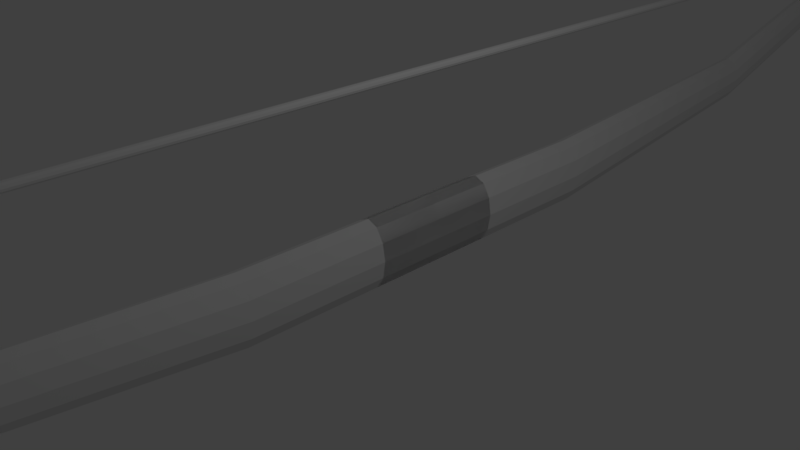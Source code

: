# Source: Bow18thJulyBowWithArmatureFuckingWorksPart2.1.blend  (saved by Blender 2.80.74; exported with 4.5.12 LTS)
import bpy
from mathutils import Matrix  # noqa: F401  (used for matrix-valued properties, if any)

bpy.ops.wm.read_factory_settings(use_empty=True)
scene = bpy.context.scene
scene.name = 'Scene'

# ---- collections
col_collection_1 = bpy.data.collections.new('Collection 1'); scene.collection.children.link(col_collection_1)

# ---- world
world_world = bpy.data.worlds.new('World'); scene.world = world_world
world_world.color = (0.05088, 0.05088, 0.05088)
world_world.use_sun_shadow = False
world_world.sun_shadow_jitter_overblur = 0.0
world_world.cycles.sampling_method = 'MANUAL'

# ---- cameras
cam_camera = bpy.data.cameras.new('Camera')
cam_camera.clip_end = 100.0
cam_camera.lens = 35.0
cam_camera.sensor_width = 32.0
cam_camera.sensor_height = 18.0
cam_camera.ortho_scale = 7.314
cam_camera.dof.focus_distance = 0.0
cam_camera.dof.aperture_fstop = 128.0

# ---- lights
light_lamp = bpy.data.lights.new('Lamp', 'POINT')
light_lamp.transmission_factor = 0.0
light_lamp.cutoff_distance = 30.0
light_lamp.energy = 100.0
light_lamp.shadow_buffer_clip_start = 1.001
light_lamp.shadow_soft_size = 0.1
light_lamp.shadow_maximum_resolution = 0.006
light_lamp.use_absolute_resolution = True

# ---- meshes
me_cylinder_006 = bpy.data.meshes.new('Cylinder.006')
me_cylinder_006.from_pydata([(1.919e-05, 237.9, -0.005658), (1.0, 236.0, -0.00984), (0.866, 233.9, -0.01193), (0.866, 237.6, -0.007749), (0.5, 238.3, -0.006219), (0.5, 231.8, -0.01346), (1.924e-05, 230.4, -0.01402), (-1.0, 236.0, -0.00984), (-0.866, 237.6, -0.007749), (-0.5, 231.8, -0.01346), (-0.5, 238.3, -0.006219), (-0.866, 233.9, -0.01193), (1.919e-05, -243.0, -0.005659), (-1.0, -241.1, -0.00984), (-0.866, -242.7, -0.007749), (-0.5, -236.9, -0.01346), (-0.5, -243.4, -0.006219), (-0.866, -238.9, -0.01193), (1.924e-05, -235.4, -0.01402), (1.0, -241.1, -0.00984), (0.866, -238.9, -0.01193), (0.866, -242.7, -0.007749), (0.5, -243.4, -0.006219), (0.5, -236.9, -0.01346), (0.0, 238.7, -0.005658), (0.0, -244.2, -0.005659), (0.5, 238.7, -0.006219), (0.5, -244.2, -0.006219), (0.866, 238.7, -0.007749), (0.866, -244.2, -0.007749), (1.0, 238.7, -0.00984), (1.0, -244.2, -0.00984), (0.866, 238.7, -0.01193), (0.866, -244.2, -0.01193), (0.5, 238.7, -0.01346), (0.5, -244.2, -0.01346), (1.51e-07, 238.7, -0.01402), (1.51e-07, -244.2, -0.01402), (-0.5, 238.7, -0.01346), (-0.5, -244.2, -0.01346), (-0.866, 238.7, -0.01193), (-0.866, -244.2, -0.01193), (-1.0, 238.7, -0.00984), (-1.0, -244.2, -0.00984), (-0.866, 238.7, -0.007749), (-0.866, -244.2, -0.007749), (-0.5, 238.7, -0.006219), (-0.5, -244.2, -0.006219), (-2.99e-07, -20.36, -0.2138), (-2.99e-07, 15.31, -0.2138), (2.412, -20.36, -0.2088), (2.412, 15.31, -0.2088), (4.178, -20.36, -0.1952), (4.178, 15.31, -0.1952), (4.824, -20.36, -0.1765), (4.824, 15.31, -0.1765), (4.178, -20.36, -0.1579), (4.178, 15.31, -0.1579), (2.412, -20.36, -0.1442), (2.412, 15.31, -0.1442), (4.294e-07, -20.36, -0.1392), (4.294e-07, 15.31, -0.1392), (-2.412, -20.36, -0.1442), (-2.412, 15.31, -0.1442), (-4.178, -20.36, -0.1579), (-4.178, 15.31, -0.1579), (-4.824, -20.36, -0.1765), (-4.824, 15.31, -0.1765), (-4.178, -20.36, -0.1952), (-4.178, 15.31, -0.1952), (-2.412, -20.36, -0.2088), (-2.412, 15.31, -0.2088), (2.412, 50.99, -0.2088), (-1.066e-06, 50.99, -0.2138), (4.178, 50.99, -0.1952), (4.824, 50.99, -0.1765), (4.178, 50.99, -0.1579), (2.412, 50.99, -0.1442), (-3.374e-07, 50.99, -0.1392), (-2.412, 50.99, -0.1442), (-4.178, 50.99, -0.1579), (-4.824, 50.99, -0.1765), (-4.178, 50.99, -0.1952), (-2.412, 50.99, -0.2088), (1.797, 140.0, -0.1664), (1.923e-05, 140.0, -0.1701), (3.112, 140.0, -0.1562), (3.593, 140.0, -0.1423), (3.112, 140.0, -0.1284), (1.797, 140.0, -0.1182), (1.977e-05, 140.0, -0.1145), (-1.797, 140.0, -0.1182), (-3.112, 140.0, -0.1284), (-3.593, 140.0, -0.1423), (-3.112, 140.0, -0.1562), (-1.797, 140.0, -0.1664), (1.273, 252.7, -0.02597), (1.872e-05, 252.7, -0.02861), (2.206, 252.7, -0.01877), (2.547, 252.7, -0.008921), (2.206, 252.7, 0.0009229), (1.273, 252.7, 0.008129), (1.91e-05, 252.7, 0.01077), (-1.273, 252.7, 0.008129), (-2.206, 252.7, 0.0009229), (-2.547, 252.7, -0.008921), (-2.206, 252.7, -0.01877), (-1.273, 252.7, -0.02597), (0.6691, 264.9, -0.06612), (-4.01e-06, 264.9, -0.06751), (1.159, 264.9, -0.06234), (1.338, 264.9, -0.05716), (1.159, 264.9, -0.05199), (0.6691, 264.9, -0.04821), (-3.808e-06, 264.9, -0.04682), (-0.6691, 264.9, -0.04821), (-1.159, 264.9, -0.05199), (-1.338, 264.9, -0.05716), (-1.159, 264.9, -0.06234), (-0.6691, 264.9, -0.06612), (-2.99e-07, 15.31, -0.2138), (-2.99e-07, -20.36, -0.2138), (2.412, 15.31, -0.2088), (2.412, -20.36, -0.2088), (4.178, 15.31, -0.1952), (4.178, -20.36, -0.1952), (4.824, 15.31, -0.1765), (4.824, -20.36, -0.1765), (4.178, 15.31, -0.1579), (4.178, -20.36, -0.1579), (2.412, 15.31, -0.1442), (2.412, -20.36, -0.1442), (4.294e-07, 15.31, -0.1392), (4.294e-07, -20.36, -0.1392), (-2.412, 15.31, -0.1442), (-2.412, -20.36, -0.1442), (-4.178, 15.31, -0.1579), (-4.178, -20.36, -0.1579), (-4.824, 15.31, -0.1765), (-4.824, -20.36, -0.1765), (-4.178, 15.31, -0.1952), (-4.178, -20.36, -0.1952), (-2.412, 15.31, -0.2088), (-2.412, -20.36, -0.2088), (2.412, -56.04, -0.2088), (-1.066e-06, -56.04, -0.2138), (4.178, -56.04, -0.1952), (4.824, -56.04, -0.1765), (4.178, -56.04, -0.1579), (2.412, -56.04, -0.1442), (-3.374e-07, -56.04, -0.1392), (-2.412, -56.04, -0.1442), (-4.178, -56.04, -0.1579), (-4.824, -56.04, -0.1765), (-4.178, -56.04, -0.1952), (-2.412, -56.04, -0.2088), (1.797, -145.1, -0.1664), (1.923e-05, -145.1, -0.1701), (3.112, -145.1, -0.1562), (3.593, -145.1, -0.1423), (3.112, -145.1, -0.1284), (1.797, -145.1, -0.1182), (1.977e-05, -145.1, -0.1145), (-1.797, -145.1, -0.1182), (-3.112, -145.1, -0.1284), (-3.593, -145.1, -0.1423), (-3.112, -145.1, -0.1562), (-1.797, -145.1, -0.1664), (1.273, -257.7, -0.02597), (1.872e-05, -257.7, -0.02861), (2.206, -257.7, -0.01877), (2.547, -257.7, -0.008921), (2.206, -257.7, 0.0009225), (1.273, -257.7, 0.008129), (1.91e-05, -257.7, 0.01077), (-1.273, -257.7, 0.008129), (-2.206, -257.7, 0.0009225), (-2.547, -257.7, -0.008921), (-2.206, -257.7, -0.01877), (-1.273, -257.7, -0.02597), (0.6691, -269.9, -0.06612), (-4.01e-06, -269.9, -0.06751), (1.159, -269.9, -0.06234), (1.338, -269.9, -0.05717), (1.159, -269.9, -0.05199), (0.6691, -269.9, -0.04821), (-3.808e-06, -269.9, -0.04682), (-0.6691, -269.9, -0.04821), (-1.159, -269.9, -0.05199), (-1.338, -269.9, -0.05717), (-1.159, -269.9, -0.06234), (-0.6691, -269.9, -0.06612), (1.895e-05, 200.7, -0.09387), (1.515, 200.7, -0.09073), (-1.515, 200.7, -0.05017), (-2.624, 200.7, -0.05874), (2.624, 200.7, -0.05874), (1.515, 200.7, -0.05017), (-1.515, 200.7, -0.09073), (2.624, 200.7, -0.08216), (-3.03, 200.7, -0.07045), (1.941e-05, 200.7, -0.04703), (3.03, 200.7, -0.07045), (-2.624, 200.7, -0.08216), (1.877e-05, 240.2, -0.04427), (-1.331, 240.2, -0.005857), (2.306, 240.2, -0.01339), (-1.331, 240.2, -0.04151), (1.331, 240.2, -0.04151), (-2.306, 240.2, -0.01339), (1.331, 240.2, -0.005857), (2.306, 240.2, -0.03397), (-2.663, 240.2, -0.02368), (1.918e-05, 240.2, -0.003099), (2.663, 240.2, -0.02368), (-2.306, 240.2, -0.03397), (1.339, 238.7, -0.04344), (-2.318, 238.7, -0.01517), (1.339, 238.7, -0.007596), (2.318, 238.7, -0.03586), (-2.677, 238.7, -0.02552), (1.919e-05, 238.7, -0.004823), (2.677, 238.7, -0.02552), (-2.318, 238.7, -0.03586), (1.878e-05, 238.7, -0.04621), (-1.339, 238.7, -0.007596), (2.318, 238.7, -0.01517), (-1.339, 238.7, -0.04344), (0.5, -236.9, -0.01346), (0.5, 231.8, -0.01346), (-0.866, -238.9, -0.01193), (-0.866, 233.9, -0.01193), (1.51e-07, -235.4, -0.01402), (1.51e-07, 230.4, -0.01402), (0.0, -243.0, -0.005659), (0.0, 237.9, -0.005658), (-0.5, -243.4, -0.006219), (-0.5, 238.3, -0.006219), (-0.866, -242.7, -0.007749), (-0.866, 237.6, -0.007749), (0.866, -242.7, -0.007749), (0.866, 237.6, -0.007749), (0.866, -238.9, -0.01193), (0.866, 233.9, -0.01193), (-0.5, -236.9, -0.01346), (-0.5, 231.8, -0.01346), (0.5, -243.4, -0.006219), (0.5, 238.3, -0.006219), (1.0, -241.1, -0.00984), (1.0, 236.0, -0.00984), (-1.0, -241.1, -0.00984), (-1.0, 236.0, -0.00984), (0.866, -20.33, -0.01197), (-0.5, -20.27, -0.01362), (-0.866, -20.34, -0.007632), (0.866, -20.34, -0.007632), (0.5, -20.27, -0.01362), (-0.866, -20.33, -0.01197), (-0.5, -20.3, -0.006097), (1.0, -20.35, -0.009783), (1.924e-05, -20.21, -0.01428), (1.919e-05, -20.23, -0.005591), (-1.0, -20.35, -0.009783), (0.5, -20.3, -0.006097)], [], [(255, 263, 22, 21), (261, 258, 16, 12), (12, 18, 23, 20, 19, 21, 22), (263, 261, 12, 22), (252, 259, 19, 20), (18, 12, 16, 14, 13, 17, 15), (0, 6, 9, 11, 7, 8, 10), (260, 256, 23, 18), (253, 260, 18, 15), (262, 257, 17, 13), (259, 255, 21, 19), (254, 262, 13, 14), (6, 0, 4, 3, 1, 2, 5), (257, 253, 15, 17), (258, 254, 14, 16), (256, 252, 20, 23), (24, 26, 247, 235), (26, 28, 241, 247), (28, 30, 249, 241), (30, 32, 243, 249), (32, 34, 229, 243), (34, 36, 233, 229), (36, 38, 245, 233), (38, 40, 231, 245), (40, 42, 251, 231), (42, 44, 239, 251), (27, 29, 31, 33, 35, 37, 39, 41, 43, 45, 47, 25), (44, 46, 237, 239), (46, 24, 235, 237), (24, 46, 44, 42, 40, 38, 36, 34, 32, 30, 28, 26), (48, 49, 51, 50), (50, 51, 53, 52), (52, 53, 55, 54), (54, 55, 57, 56), (56, 57, 59, 58), (58, 59, 61, 60), (60, 61, 63, 62), (62, 63, 65, 64), (64, 65, 67, 66), (66, 67, 69, 68), (67, 65, 80, 81), (68, 69, 71, 70), (70, 71, 49, 48), (48, 50, 52, 54, 56, 58, 60, 62, 64, 66, 68, 70), (80, 79, 91, 92), (65, 63, 79, 80), (63, 61, 78, 79), (61, 59, 77, 78), (59, 57, 76, 77), (57, 55, 75, 76), (49, 71, 83, 73), (51, 49, 73, 72), (55, 53, 74, 75), (71, 69, 82, 83), (53, 51, 72, 74), (69, 67, 81, 82), (208, 204, 97, 96), (77, 76, 88, 89), (73, 83, 95, 85), (74, 72, 84, 86), (81, 80, 92, 93), (78, 77, 89, 90), (75, 74, 86, 87), (82, 81, 93, 94), (79, 78, 90, 91), (76, 75, 87, 88), (83, 82, 94, 95), (72, 73, 85, 84), (107, 106, 118, 119), (209, 205, 103, 104), (210, 206, 100, 101), (204, 207, 107, 97), (211, 208, 96, 98), (212, 209, 104, 105), (213, 210, 101, 102), (214, 211, 98, 99), (215, 212, 105, 106), (205, 213, 102, 103), (206, 214, 99, 100), (207, 215, 106, 107), (108, 109, 119, 118, 117, 116, 115, 114, 113, 112, 111, 110), (96, 97, 109, 108), (104, 103, 115, 116), (101, 100, 112, 113), (97, 107, 119, 109), (98, 96, 108, 110), (105, 104, 116, 117), (102, 101, 113, 114), (99, 98, 110, 111), (106, 105, 117, 118), (103, 102, 114, 115), (100, 99, 111, 112), (120, 122, 123, 121), (122, 124, 125, 123), (124, 126, 127, 125), (126, 128, 129, 127), (128, 130, 131, 129), (130, 132, 133, 131), (132, 134, 135, 133), (134, 136, 137, 135), (136, 138, 139, 137), (138, 140, 141, 139), (139, 153, 152, 137), (140, 142, 143, 141), (142, 120, 121, 143), (120, 142, 140, 138, 136, 134, 132, 130, 128, 126, 124, 122), (152, 164, 163, 151), (137, 152, 151, 135), (135, 151, 150, 133), (133, 150, 149, 131), (131, 149, 148, 129), (129, 148, 147, 127), (121, 145, 155, 143), (123, 144, 145, 121), (127, 147, 146, 125), (143, 155, 154, 141), (125, 146, 144, 123), (141, 154, 153, 139), (156, 168, 169, 157), (149, 161, 160, 148), (145, 157, 167, 155), (146, 158, 156, 144), (153, 165, 164, 152), (150, 162, 161, 149), (147, 159, 158, 146), (154, 166, 165, 153), (151, 163, 162, 150), (148, 160, 159, 147), (155, 167, 166, 154), (144, 156, 157, 145), (179, 191, 190, 178), (164, 176, 175, 163), (161, 173, 172, 160), (157, 169, 179, 167), (158, 170, 168, 156), (165, 177, 176, 164), (162, 232, 228, 242, 248, 240, 246, 234, 174, 173, 161), (159, 171, 170, 158), (166, 178, 177, 165), (163, 175, 174, 234, 236, 238, 250, 230, 244, 232, 162), (160, 172, 171, 159), (167, 179, 178, 166), (180, 182, 183, 184, 185, 186, 187, 188, 189, 190, 191, 181), (168, 180, 181, 169), (176, 188, 187, 175), (173, 185, 184, 172), (169, 181, 191, 179), (170, 182, 180, 168), (177, 189, 188, 176), (174, 186, 185, 173), (171, 183, 182, 170), (178, 190, 189, 177), (175, 187, 186, 174), (172, 184, 183, 171), (95, 94, 203, 198), (88, 87, 202, 196), (91, 90, 201, 194), (94, 93, 200, 203), (87, 86, 199, 202), (90, 89, 197, 201), (93, 92, 195, 200), (86, 84, 193, 199), (85, 95, 198, 192), (89, 88, 196, 197), (92, 91, 194, 195), (84, 85, 192, 193), (227, 223, 215, 207), (226, 222, 214, 206), (225, 221, 213, 205), (223, 220, 212, 215), (222, 219, 211, 214), (221, 218, 210, 213), (220, 217, 209, 212), (219, 216, 208, 211), (224, 227, 207, 204), (218, 226, 206, 210), (217, 225, 205, 209), (216, 224, 204, 208), (193, 192, 224, 216), (195, 194, 225, 217), (197, 196, 226, 218), (192, 198, 227, 224), (199, 193, 216, 219), (200, 195, 217, 220), (201, 197, 218, 221, 235, 247, 241, 249, 243, 229, 233), (202, 199, 219, 222), (203, 200, 220, 223), (194, 201, 233, 245, 231, 251, 239, 237, 235, 221, 225), (196, 202, 222, 226), (198, 203, 223, 227), (244, 39, 37, 232), (232, 37, 35, 228), (248, 31, 29, 240), (230, 41, 39, 244), (242, 33, 31, 248), (250, 43, 41, 230), (238, 45, 43, 250), (236, 47, 45, 238), (246, 27, 25, 234), (240, 29, 27, 246), (234, 25, 47, 236), (228, 35, 33, 242), (233, 229, 243, 249, 241, 247, 235, 237, 239, 251, 231, 245), (5, 2, 252, 256), (10, 8, 254, 258), (11, 9, 253, 257), (8, 7, 262, 254), (1, 3, 255, 259), (7, 11, 257, 262), (9, 6, 260, 253), (6, 5, 256, 260), (2, 1, 259, 252), (4, 0, 261, 263), (0, 10, 258, 261), (3, 4, 263, 255)])
me_cylinder_006.use_remesh_preserve_volume = False
me_cylinder_006.use_remesh_preserve_attributes = False
me_cylinder_006.use_mirror_vertex_groups = False
me_cylinder_006.update()
arm_armature = bpy.data.armatures.new('Armature')  # bones are not reproduced

# ---- objects
ob_armature = bpy.data.objects.new('Armature', arm_armature)
ob_bow = bpy.data.objects.new('bow', me_cylinder_006)
ob_lamp = bpy.data.objects.new('Lamp', light_lamp)
ob_camera = bpy.data.objects.new('Camera', cam_camera)

# ---- transforms, parenting, visibility, modifiers, constraints
ob_armature.location = (0.0, 0.0, 0.0)
ob_armature.show_in_front = True
ob_armature.lineart.crease_threshold = 0.0
ob_bow.location = (2.535e-16, 1.141, 2.367)
ob_bow.scale = (0.06363, 0.05606, 13.41)
ob_bow.lineart.crease_threshold = 0.0
_vg = ob_bow.vertex_groups.new(name='Bone')
for _i, _w in zip([48, 50, 52, 54, 56, 58, 60, 62, 64, 66, 68, 70, 121, 123, 125, 127, 129, 131, 133, 135, 137, 139, 141, 143], [0.4931, 0.4933, 0.4949, 0.4961, 0.4951, 0.4935, 0.4931, 0.4934, 0.4949, 0.4959, 0.4951, 0.4936, 0.4934, 0.4939, 0.4955, 0.4966, 0.4953, 0.4937, 0.4933, 0.4939, 0.4955, 0.4966, 0.4953, 0.4937]): _vg.add([_i], _w, 'REPLACE')
_vg = ob_bow.vertex_groups.new(name='Bone.001')
for _i, _w in zip([48, 49, 50, 51, 52, 53, 54, 55, 56, 57, 58, 59, 60, 61, 62, 63, 64, 65, 66, 67, 68, 69, 70, 71, 72, 73, 74, 75, 81, 82, 83, 120, 121, 122, 123, 124, 125, 126, 127, 128, 129, 130, 131, 132, 133, 134, 135, 136, 137, 138, 139, 140, 141, 142, 143], [1.0, 1.0, 1.0, 1.0, 1.0, 1.0, 1.0, 1.0, 1.0, 1.0, 1.0, 1.0, 1.0, 1.0, 1.0, 1.0, 1.0, 1.0, 1.0, 1.0, 1.0, 1.0, 1.0, 1.0, 0.3606, 0.3979, 0.1262, 0.01476, 0.01477, 0.1256, 0.362, 1.0, 1.0, 1.0, 1.0, 1.0, 1.0, 1.0, 1.0, 1.0, 1.0, 1.0, 1.0, 1.0, 1.0, 1.0, 1.0, 1.0, 1.0, 1.0, 1.0, 1.0, 1.0, 1.0, 1.0]): _vg.add([_i], _w, 'REPLACE')
_vg = ob_bow.vertex_groups.new(name='Bone.002')
for _i, _w in zip([72, 73, 74, 75, 76, 77, 78, 79, 80, 81, 82, 83, 84, 85, 86, 87, 88, 89, 90, 91, 92, 93, 94, 95], [0.6393, 0.6021, 0.8738, 0.9675, 0.9856, 0.9869, 0.9868, 0.9863, 0.9845, 0.968, 0.8747, 0.6381, 0.9566, 0.9632, 0.9242, 0.8007, 0.1919, 0.07582, 0.05554, 0.07507, 0.1909, 0.7985, 0.9223, 0.9554]): _vg.add([_i], _w, 'REPLACE')
_vg = ob_bow.vertex_groups.new(name='Bone.003')
for _i, _w in zip([0, 1, 2, 3, 4, 5, 6, 7, 8, 9, 10, 11, 24, 26, 28, 30, 32, 34, 36, 38, 40, 42, 44, 46, 84, 85, 86, 87, 88, 89, 90, 91, 92, 93, 94, 95, 96, 97, 98, 99, 100, 101, 102, 103, 104, 105, 106, 107, 108, 109, 110, 111, 112, 113, 114, 115, 116, 117, 118, 119, 192, 193, 194, 195, 196, 197, 198, 199, 200, 201, 202, 203, 204, 205, 206, 207, 208, 209, 210, 211, 212, 213, 214, 215, 216, 217, 218, 219, 220, 221, 222, 223, 224, 225, 226, 227, 229, 231, 233, 235, 237, 239, 241, 243, 245, 247, 249, 251], [1.001, 0.997, 0.9891, 1.001, 1.003, 0.9814, 0.9758, 0.9968, 1.001, 0.9814, 1.003, 0.9889, 1.0, 1.0, 1.0, 1.0, 1.0, 1.0, 1.0, 1.0, 1.0, 1.0, 1.0, 1.0, 0.03599, 0.02215, 0.07569, 0.1992, 0.8081, 0.9242, 0.9445, 0.9249, 0.8092, 0.2016, 0.07772, 0.0381, 1.0, 1.0, 1.0, 1.0, 1.0, 1.0, 1.0, 1.0, 1.0, 1.0, 1.0, 1.0, 1.0, 1.0, 1.0, 1.0, 1.0, 1.0, 1.0, 1.0, 1.0, 1.0, 1.0, 1.0, 0.9908, 0.9927, 1.001, 1.002, 1.001, 1.0, 0.9919, 0.9969, 0.9989, 1.0, 1.001, 0.9951, 1.0, 1.0, 1.0, 1.0, 1.0, 1.0, 1.0, 1.0, 1.0, 1.0, 1.0, 1.0, 1.0, 1.0, 1.0, 1.0, 1.0, 1.0, 1.0, 1.0, 0.9999, 1.0, 1.0, 0.9999, 1.0, 1.0, 1.0, 1.0, 1.0, 1.0, 1.0, 1.0, 1.0, 1.0, 1.0, 1.0]): _vg.add([_i], _w, 'REPLACE')
_vg = ob_bow.vertex_groups.new(name='Bone.004')
for _i, _w in zip([48, 50, 52, 54, 56, 58, 60, 62, 64, 66, 68, 70, 121, 123, 125, 127, 129, 131, 133, 135, 137, 139, 141, 143], [0.4931, 0.4933, 0.4949, 0.4961, 0.4951, 0.4935, 0.4931, 0.4934, 0.4949, 0.4959, 0.4951, 0.4936, 0.4934, 0.4939, 0.4955, 0.4966, 0.4953, 0.4937, 0.4933, 0.4939, 0.4955, 0.4966, 0.4953, 0.4937]): _vg.add([_i], _w, 'REPLACE')
_vg = ob_bow.vertex_groups.new(name='Bone.005')
_vg.add([48, 50, 52, 54, 56, 58, 60, 62, 64, 66, 68, 70, 121, 123, 125, 127, 129, 131, 133, 135, 137, 139, 141, 143, 144, 145, 146, 147, 148, 149, 150, 151, 152, 153, 154, 155], 1.0, 'REPLACE')
_vg = ob_bow.vertex_groups.new(name='Bone.006')
for _i, _w in zip([12, 13, 14, 15, 16, 17, 18, 19, 20, 21, 22, 23, 25, 27, 29, 31, 33, 35, 37, 39, 41, 43, 45, 47, 156, 157, 158, 159, 160, 161, 162, 163, 164, 165, 166, 167, 228, 230, 232, 234, 236, 238, 240, 242, 244, 246, 248, 250], [0.05925, 0.05872, 0.05916, 0.05775, 0.05935, 0.05824, 0.0574, 0.05877, 0.05828, 0.0592, 0.05937, 0.05777, 0.101, 0.1001, 0.09935, 0.09914, 0.09875, 0.09836, 0.09836, 0.09888, 0.09951, 0.1003, 0.101, 0.1013, 0.9998, 1.0, 0.9993, 0.998, 0.9956, 0.993, 0.9921, 0.9934, 0.9958, 0.998, 0.9993, 0.9998, 0.1597, 0.1448, 0.1709, 0.1069, 0.1043, 0.1115, 0.1104, 0.1433, 0.1607, 0.1037, 0.1251, 0.1266]): _vg.add([_i], _w, 'REPLACE')
_vg = ob_bow.vertex_groups.new(name='Bone.007')
for _i, _w in zip([12, 13, 14, 15, 16, 17, 18, 19, 20, 21, 22, 23, 25, 27, 29, 31, 33, 35, 37, 39, 41, 43, 45, 47, 168, 169, 170, 171, 172, 173, 174, 175, 176, 177, 178, 179, 180, 181, 182, 183, 184, 185, 186, 187, 188, 189, 190, 191, 228, 230, 232, 234, 236, 238, 240, 242, 244, 246, 248, 250], [0.8993, 0.8918, 0.8983, 0.8747, 0.9011, 0.8831, 0.8689, 0.8917, 0.883, 0.8982, 0.901, 0.8747, 0.8989, 0.8998, 0.9006, 0.9008, 0.9012, 0.9016, 0.9016, 0.901, 0.9004, 0.8996, 0.8989, 0.8986, 0.9972, 0.9957, 1.001, 1.006, 1.014, 1.023, 1.023, 1.023, 1.014, 1.006, 1.001, 0.9972, 0.9962, 0.9963, 0.9962, 0.9966, 0.9974, 0.9983, 0.9985, 0.998, 0.9973, 0.9968, 0.9965, 0.9964, 0.8402, 0.855, 0.8289, 0.893, 0.8956, 0.8884, 0.8895, 0.8566, 0.8392, 0.8962, 0.8748, 0.8733]): _vg.add([_i], _w, 'REPLACE')
_vg = ob_bow.vertex_groups.new(name='stringbone')
for _i, _w in zip([12, 13, 14, 15, 16, 17, 18, 19, 20, 21, 22, 23, 252, 253, 254, 255, 256, 257, 258, 259, 260, 261, 262, 263], [0.03309, 0.04923, 0.0353, 0.06766, 0.02939, 0.05879, 0.07383, 0.04933, 0.05883, 0.03537, 0.02942, 0.06767, 1.0, 1.0, 1.0, 1.0, 1.0, 1.0, 1.0, 1.0, 1.0, 1.0, 1.0, 1.0]): _vg.add([_i], _w, 'REPLACE')
_m = ob_bow.modifiers.new('Armature', 'ARMATURE')
_m.object = ob_armature
ob_lamp.location = (4.076, 1.005, 5.904)
ob_lamp.rotation_euler = (0.6503, 0.05522, 1.866)
ob_lamp.lock_rotations_4d = False
ob_lamp.empty_display_type = 'ARROWS'
ob_lamp.color = (0.0, 0.0, 0.0, 0.0)
ob_lamp.lineart.crease_threshold = 0.0
ob_camera.location = (7.481, -6.508, 5.344)
ob_camera.rotation_euler = (1.109, 0.0, 0.8149)
ob_camera.lock_rotations_4d = False
ob_camera.empty_display_type = 'ARROWS'
ob_camera.color = (0.0, 0.0, 0.0, 0.0)
ob_camera.display_type = 'WIRE'
ob_camera.lineart.crease_threshold = 0.0

# ---- collection membership
col_collection_1.objects.link(ob_armature)
col_collection_1.objects.link(ob_bow)
col_collection_1.objects.link(ob_lamp)
col_collection_1.objects.link(ob_camera)

# ---- scene / render settings (as saved in the file)
scene.camera = ob_camera
scene.frame_start = 1; scene.frame_end = 46; scene.frame_set(0)
scene.render.engine = 'BLENDER_EEVEE_NEXT'
scene.render.resolution_percentage = 50
scene.render.fps = 60
scene.render.dither_intensity = 0.0
scene.cycles.use_denoising = False
scene.cycles.samples = 128
scene.cycles.sampling_pattern = 'TABULATED_SOBOL'
scene.cycles.use_adaptive_sampling = False
scene.cycles.use_light_tree = False
scene.cycles.blur_glossy = 0.0
scene.cycles.sample_clamp_indirect = 0.0
scene.view_settings.view_transform = 'Standard'
bpy.context.view_layer.update()
